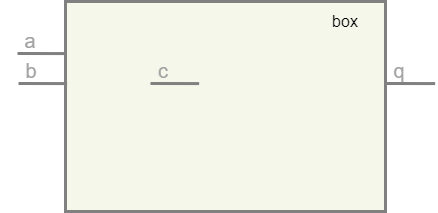

The diagram above was exported from draw.io. Its source (the exported page's mxGraphModel, read from the mxfile embedded in the PNG):
<mxGraphModel dx="719" dy="375" grid="1" gridSize="1" guides="1" tooltips="1" connect="1" arrows="1" fold="1" page="1" pageScale="1" pageWidth="827" pageHeight="1169" math="0" shadow="0">
  <root>
    <mxCell id="0" />
    <mxCell id="1" parent="0" />
    <mxCell id="oRlxjBsaX2LyMtGTTapL-1" value="" style="rounded=1;whiteSpace=wrap;html=1;strokeWidth=3;strokeColor=#808080;fillColor=#F5F7EB;arcSize=0;" vertex="1" parent="1">
      <mxGeometry x="140" y="140" width="320" height="210" as="geometry" />
    </mxCell>
    <mxCell id="oRlxjBsaX2LyMtGTTapL-2" value="&lt;font style=&quot;font-size: 16px;&quot;&gt;box&lt;/font&gt;" style="text;html=1;strokeColor=none;fillColor=none;align=center;verticalAlign=middle;whiteSpace=wrap;rounded=0;" vertex="1" parent="1">
      <mxGeometry x="390" y="145" width="60" height="30" as="geometry" />
    </mxCell>
    <mxCell id="oRlxjBsaX2LyMtGTTapL-6" value="" style="endArrow=none;html=1;rounded=0;strokeColor=#808080;strokeWidth=3;fontSize=16;entryX=0.002;entryY=0.248;entryDx=0;entryDy=0;entryPerimeter=0;" edge="1" parent="1" target="oRlxjBsaX2LyMtGTTapL-1">
      <mxGeometry width="50" height="50" relative="1" as="geometry">
        <mxPoint x="92" y="192" as="sourcePoint" />
        <mxPoint x="121" y="195" as="targetPoint" />
      </mxGeometry>
    </mxCell>
    <mxCell id="oRlxjBsaX2LyMtGTTapL-7" value="&lt;font style=&quot;font-size: 20px;&quot;&gt;a&lt;/font&gt;" style="text;html=1;strokeColor=none;fillColor=none;align=center;verticalAlign=middle;whiteSpace=wrap;rounded=0;fontSize=20;fontColor=#A1A1A1;" vertex="1" parent="1">
      <mxGeometry x="75" y="164" width="60" height="30" as="geometry" />
    </mxCell>
    <mxCell id="oRlxjBsaX2LyMtGTTapL-8" value="" style="endArrow=none;html=1;rounded=0;strokeColor=#808080;strokeWidth=3;fontSize=16;entryX=0.002;entryY=0.248;entryDx=0;entryDy=0;entryPerimeter=0;" edge="1" parent="1">
      <mxGeometry width="50" height="50" relative="1" as="geometry">
        <mxPoint x="93" y="222" as="sourcePoint" />
        <mxPoint x="141.64" y="222.08000000000004" as="targetPoint" />
      </mxGeometry>
    </mxCell>
    <mxCell id="oRlxjBsaX2LyMtGTTapL-9" value="&lt;font style=&quot;font-size: 20px;&quot;&gt;b&lt;/font&gt;" style="text;html=1;strokeColor=none;fillColor=none;align=center;verticalAlign=middle;whiteSpace=wrap;rounded=0;fontSize=20;fontColor=#A1A1A1;" vertex="1" parent="1">
      <mxGeometry x="76" y="194" width="60" height="30" as="geometry" />
    </mxCell>
    <mxCell id="oRlxjBsaX2LyMtGTTapL-10" value="" style="endArrow=none;html=1;rounded=0;strokeColor=#808080;strokeWidth=3;fontSize=16;entryX=0.002;entryY=0.248;entryDx=0;entryDy=0;entryPerimeter=0;" edge="1" parent="1">
      <mxGeometry width="50" height="50" relative="1" as="geometry">
        <mxPoint x="461" y="222" as="sourcePoint" />
        <mxPoint x="509.64" y="222.08000000000004" as="targetPoint" />
      </mxGeometry>
    </mxCell>
    <mxCell id="oRlxjBsaX2LyMtGTTapL-11" value="&lt;font style=&quot;font-size: 20px;&quot;&gt;q&lt;/font&gt;" style="text;html=1;strokeColor=none;fillColor=none;align=center;verticalAlign=middle;whiteSpace=wrap;rounded=0;fontSize=20;fontColor=#A1A1A1;" vertex="1" parent="1">
      <mxGeometry x="444" y="194" width="60" height="30" as="geometry" />
    </mxCell>
    <mxCell id="oRlxjBsaX2LyMtGTTapL-15" value="" style="endArrow=none;html=1;rounded=0;strokeColor=#808080;strokeWidth=3;fontSize=16;entryX=0.002;entryY=0.248;entryDx=0;entryDy=0;entryPerimeter=0;" edge="1" parent="1">
      <mxGeometry width="50" height="50" relative="1" as="geometry">
        <mxPoint x="225" y="222" as="sourcePoint" />
        <mxPoint x="273.6399999999999" y="222.08000000000004" as="targetPoint" />
      </mxGeometry>
    </mxCell>
    <mxCell id="oRlxjBsaX2LyMtGTTapL-16" value="&lt;font style=&quot;font-size: 20px;&quot;&gt;c&lt;/font&gt;" style="text;html=1;strokeColor=none;fillColor=none;align=center;verticalAlign=middle;whiteSpace=wrap;rounded=0;fontSize=20;fontColor=#A1A1A1;" vertex="1" parent="1">
      <mxGeometry x="208" y="194" width="60" height="30" as="geometry" />
    </mxCell>
  </root>
</mxGraphModel>